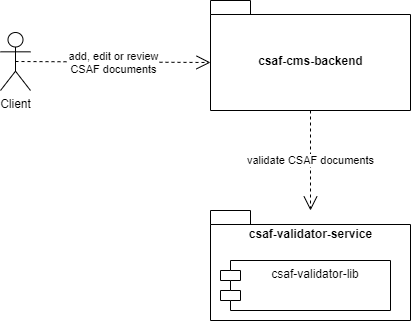

The diagram above was exported from draw.io. Its source (the exported page's mxGraphModel, read from the mxfile embedded in the PNG):
<mxGraphModel dx="1217" dy="848" grid="1" gridSize="10" guides="1" tooltips="1" connect="1" arrows="1" fold="1" page="1" pageScale="1" pageWidth="827" pageHeight="1169" math="0" shadow="0">
  <root>
    <mxCell id="0" />
    <mxCell id="1" parent="0" />
    <mxCell id="2" value="Client" style="shape=umlActor;verticalLabelPosition=bottom;verticalAlign=top;html=1;outlineConnect=0;" parent="1" vertex="1">
      <mxGeometry x="70" y="402" width="30" height="58" as="geometry" />
    </mxCell>
    <mxCell id="3" value="csaf-cms-backend" style="shape=folder;fontStyle=1;spacingTop=10;tabWidth=40;tabHeight=14;tabPosition=left;html=1;" parent="1" vertex="1">
      <mxGeometry x="280" y="370" width="200" height="110" as="geometry" />
    </mxCell>
    <mxCell id="4" value="csaf-validator-service" style="shape=folder;fontStyle=1;spacingTop=10;tabWidth=40;tabHeight=14;tabPosition=left;html=1;verticalAlign=top;" parent="1" vertex="1">
      <mxGeometry x="280" y="580" width="200" height="110" as="geometry" />
    </mxCell>
    <mxCell id="5" value="csaf-validator-lib" style="shape=module;align=left;spacingLeft=20;align=center;verticalAlign=top;" parent="1" vertex="1">
      <mxGeometry x="290" y="630" width="170" height="50" as="geometry" />
    </mxCell>
    <mxCell id="7" value="add, edit or review&lt;br&gt;CSAF documents" style="endArrow=open;endSize=12;dashed=1;html=1;rounded=0;exitX=0.5;exitY=0.5;exitDx=0;exitDy=0;exitPerimeter=0;entryX=0;entryY=0;entryDx=0;entryDy=62;entryPerimeter=0;" parent="1" source="2" target="3" edge="1">
      <mxGeometry width="160" relative="1" as="geometry">
        <mxPoint x="290" y="500" as="sourcePoint" />
        <mxPoint x="450" y="500" as="targetPoint" />
      </mxGeometry>
    </mxCell>
    <mxCell id="8" value="validate CSAF documents" style="endArrow=open;endSize=12;dashed=1;html=1;rounded=0;exitX=0.5;exitY=1;exitDx=0;exitDy=0;exitPerimeter=0;" parent="1" source="3" target="4" edge="1">
      <mxGeometry width="160" relative="1" as="geometry">
        <mxPoint x="330" y="580" as="sourcePoint" />
        <mxPoint x="490" y="580" as="targetPoint" />
      </mxGeometry>
    </mxCell>
  </root>
</mxGraphModel>